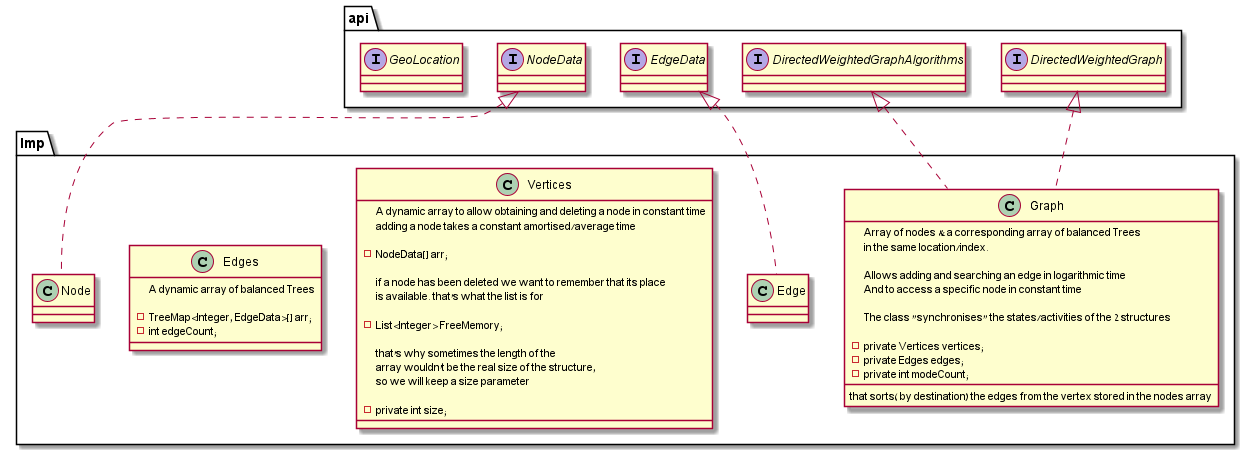

The diagram above was rendered by PlantUML. Its source (embedded in the PNG):
@startuml

package api{
interface DirectedWeightedGraph {}
interface DirectedWeightedGraphAlgorithms {}
interface EdgeData {}
interface NodeData {}
interface GeoLocation {}
}

package Imp{
class Node implements NodeData {}
class Edge implements EdgeData {}

class Vertices{
  A dynamic array to allow obtaining and deleting a node in constant time
  adding a node takes a constant amortised/average time

  -NodeData[] arr;

  if a node has been deleted we want to remember that its place
  is available. that's what the list is for

  -List<Integer> FreeMemory;

  that's why sometimes the length of the
  array wouldn't be the real size of the structure,
  so we will keep a size parameter

  -private int size;
}
class Edges {

    A dynamic array of balanced Trees

    -TreeMap<Integer, EdgeData>[] arr;
    -int edgeCount;
}

class Graph implements DirectedWeightedGraph, DirectedWeightedGraphAlgorithms {

    Array of nodes & a corresponding array of balanced Trees
    that sorts( by destination) the edges from the vertex stored in the nodes array
    in the same location/index.

    Allows adding and searching an edge in logarithmic time
    And to access a specific node in constant time

    The class "synchronises" the states/activities of the 2 structures

    -private Vertices vertices;
    -private Edges edges;
    -private int modeCount;

}
}


@enduml